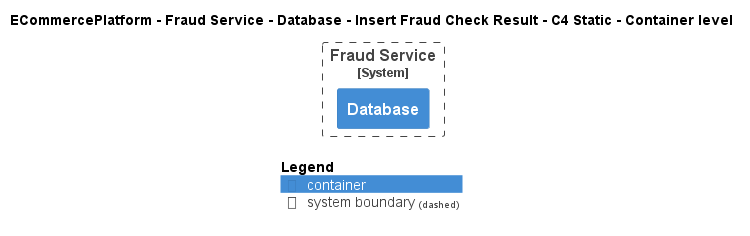

The diagram above was rendered by PlantUML. Its source (embedded in the PNG):
@startuml
!pragma layout smetana
!include ..\..\..\..\..\..\..\.c4s\C4_Container.puml

AddElementTag("c4interflow:lifecycle:new", $bgColor=green, $fontColor=#ffffff, $borderColor=green, $shadowing="False")
AddElementTag("c4interflow:lifecycle:changed", $bgColor=orange, $fontColor=#ffffff, $borderColor=orange, $shadowing="False")
AddElementTag("c4interflow:lifecycle:removed", $bgColor=red, $fontColor=#ffffff, $borderColor=red, $shadowing="False")

AddRelTag("c4interflow:lifecycle:new", $textColor=green, $lineColor=green)
AddRelTag("c4interflow:lifecycle:changed", $textColor=orange, $lineColor=orange)
AddRelTag("c4interflow:lifecycle:removed", $textColor=red, $lineColor=red)

SHOW_PERSON_PORTRAIT()
LAYOUT_TOP_DOWN()

skinparam linetype polyline

title ECommercePlatform - Fraud Service - Database - Insert Fraud Check Result - C4 Static - Container level


System_Boundary(ECommercePlatform.SoftwareSystems.FraudService, "Fraud Service") {
    Container(ECommercePlatform.SoftwareSystems.FraudService.Containers.Database, "Database", "", "")
}



SHOW_LEGEND()
@enduml